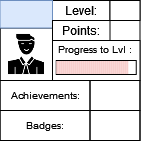

The diagram above was exported from draw.io. Its source (the exported page's mxGraphModel, read from the mxfile embedded in the PNG):
<mxGraphModel dx="53" dy="29" grid="1" gridSize="10" guides="1" tooltips="1" connect="1" arrows="1" fold="1" page="1" pageScale="1" pageWidth="827" pageHeight="1169" math="0" shadow="0">
  <root>
    <mxCell id="0" />
    <mxCell id="1" parent="0" />
    <mxCell id="3fvsm0NUnewVFNn8HCuP-1" value="" style="rounded=0;whiteSpace=wrap;html=1;" parent="1" vertex="1">
      <mxGeometry x="336.5" y="165" width="140" height="140" as="geometry" />
    </mxCell>
    <mxCell id="3fvsm0NUnewVFNn8HCuP-2" value="" style="rounded=0;whiteSpace=wrap;html=1;strokeColor=default;fontSize=10;" parent="1" vertex="1">
      <mxGeometry x="389" y="205" width="87.5" height="40" as="geometry" />
    </mxCell>
    <mxCell id="3fvsm0NUnewVFNn8HCuP-3" value="Level:" style="text;html=1;strokeColor=default;fillColor=none;align=center;verticalAlign=middle;whiteSpace=wrap;rounded=0;" parent="1" vertex="1">
      <mxGeometry x="389" y="165" width="57.5" height="20" as="geometry" />
    </mxCell>
    <mxCell id="3fvsm0NUnewVFNn8HCuP-4" value="" style="rounded=0;whiteSpace=wrap;html=1;strokeColor=default;fontSize=10;" parent="1" vertex="1">
      <mxGeometry x="392.75" y="225" width="80" height="14" as="geometry" />
    </mxCell>
    <mxCell id="3fvsm0NUnewVFNn8HCuP-6" value="Progress to Lvl :" style="text;html=1;strokeColor=none;fillColor=none;align=center;verticalAlign=middle;whiteSpace=wrap;rounded=0;fontSize=10;" parent="1" vertex="1">
      <mxGeometry x="389" y="199" width="85" height="30" as="geometry" />
    </mxCell>
    <mxCell id="3fvsm0NUnewVFNn8HCuP-7" value="" style="shape=image;html=1;verticalAlign=top;verticalLabelPosition=bottom;labelBackgroundColor=#ffffff;imageAspect=0;aspect=fixed;image=https://cdn0.iconfinder.com/data/icons/analytic-investment-and-balanced-scorecard/512/9Man_user_Student_Teacher_Avatar-128.png;strokeColor=default;fontSize=10;imageBorder=default;" parent="1" vertex="1">
      <mxGeometry x="336.5" y="192.5" width="52.5" height="52.5" as="geometry" />
    </mxCell>
    <mxCell id="3fvsm0NUnewVFNn8HCuP-8" value="" style="text;html=1;strokeColor=#6c8ebf;fillColor=#dae8fc;align=center;verticalAlign=middle;whiteSpace=wrap;rounded=0;fontSize=10;" parent="1" vertex="1">
      <mxGeometry x="336.5" y="165" width="52.5" height="27.5" as="geometry" />
    </mxCell>
    <mxCell id="3fvsm0NUnewVFNn8HCuP-9" value="Achievements:" style="text;html=1;strokeColor=default;fillColor=none;align=center;verticalAlign=middle;whiteSpace=wrap;rounded=0;fontSize=10;" parent="1" vertex="1">
      <mxGeometry x="336.5" y="245" width="90" height="30" as="geometry" />
    </mxCell>
    <mxCell id="3fvsm0NUnewVFNn8HCuP-10" value="Badges:" style="text;html=1;strokeColor=default;fillColor=none;align=center;verticalAlign=middle;whiteSpace=wrap;rounded=0;fontSize=10;" parent="1" vertex="1">
      <mxGeometry x="336.5" y="275" width="90" height="30" as="geometry" />
    </mxCell>
    <mxCell id="3fvsm0NUnewVFNn8HCuP-11" value="" style="text;html=1;strokeColor=default;fillColor=none;align=center;verticalAlign=middle;whiteSpace=wrap;rounded=0;fontSize=10;" parent="1" vertex="1">
      <mxGeometry x="426.5" y="245" width="50" height="30" as="geometry" />
    </mxCell>
    <mxCell id="3fvsm0NUnewVFNn8HCuP-12" value="" style="text;html=1;strokeColor=default;fillColor=none;align=center;verticalAlign=middle;whiteSpace=wrap;rounded=0;fontSize=10;" parent="1" vertex="1">
      <mxGeometry x="426.5" y="275" width="50" height="30" as="geometry" />
    </mxCell>
    <mxCell id="3fvsm0NUnewVFNn8HCuP-13" value="" style="rounded=0;whiteSpace=wrap;html=1;strokeColor=default;fontSize=10;" parent="1" vertex="1">
      <mxGeometry x="446.5" y="165" width="30" height="20" as="geometry" />
    </mxCell>
    <mxCell id="3fvsm0NUnewVFNn8HCuP-14" value="Points:" style="text;html=1;strokeColor=default;fillColor=none;align=center;verticalAlign=middle;whiteSpace=wrap;rounded=0;" parent="1" vertex="1">
      <mxGeometry x="389" y="185" width="57.5" height="20" as="geometry" />
    </mxCell>
    <mxCell id="E3l2862HQmyRlfRFLfaY-22" value="" style="rounded=0;whiteSpace=wrap;html=1;strokeColor=none;fontSize=10;fillColor=#f8cecc;" vertex="1" parent="1">
      <mxGeometry x="392.7499999999997" y="225.5" width="2" height="13" as="geometry" />
    </mxCell>
    <mxCell id="E3l2862HQmyRlfRFLfaY-23" value="" style="rounded=0;whiteSpace=wrap;html=1;strokeColor=none;fontSize=10;fillColor=#f8cecc;" vertex="1" parent="1">
      <mxGeometry x="394.7499999999997" y="225.5" width="2" height="13" as="geometry" />
    </mxCell>
    <mxCell id="E3l2862HQmyRlfRFLfaY-24" value="" style="rounded=0;whiteSpace=wrap;html=1;strokeColor=none;fontSize=10;fillColor=#f8cecc;" vertex="1" parent="1">
      <mxGeometry x="396.7499999999997" y="225.5" width="2" height="13" as="geometry" />
    </mxCell>
    <mxCell id="E3l2862HQmyRlfRFLfaY-25" value="" style="rounded=0;whiteSpace=wrap;html=1;strokeColor=none;fontSize=10;fillColor=#f8cecc;" vertex="1" parent="1">
      <mxGeometry x="398.7499999999997" y="225.5" width="2" height="13" as="geometry" />
    </mxCell>
    <mxCell id="E3l2862HQmyRlfRFLfaY-26" value="" style="rounded=0;whiteSpace=wrap;html=1;strokeColor=none;fontSize=10;fillColor=#f8cecc;" vertex="1" parent="1">
      <mxGeometry x="400.7499999999997" y="225.5" width="2" height="13" as="geometry" />
    </mxCell>
    <mxCell id="E3l2862HQmyRlfRFLfaY-27" value="" style="rounded=0;whiteSpace=wrap;html=1;strokeColor=none;fontSize=10;fillColor=#f8cecc;" vertex="1" parent="1">
      <mxGeometry x="402.7499999999997" y="225.5" width="2" height="13" as="geometry" />
    </mxCell>
    <mxCell id="E3l2862HQmyRlfRFLfaY-28" value="" style="rounded=0;whiteSpace=wrap;html=1;strokeColor=none;fontSize=10;fillColor=#f8cecc;" vertex="1" parent="1">
      <mxGeometry x="404.7499999999997" y="225.5" width="2" height="13" as="geometry" />
    </mxCell>
    <mxCell id="E3l2862HQmyRlfRFLfaY-29" value="" style="rounded=0;whiteSpace=wrap;html=1;strokeColor=none;fontSize=10;fillColor=#f8cecc;" vertex="1" parent="1">
      <mxGeometry x="406.7499999999997" y="225.5" width="2" height="13" as="geometry" />
    </mxCell>
    <mxCell id="E3l2862HQmyRlfRFLfaY-30" value="" style="rounded=0;whiteSpace=wrap;html=1;strokeColor=none;fontSize=10;fillColor=#f8cecc;" vertex="1" parent="1">
      <mxGeometry x="408.7499999999997" y="225.5" width="2" height="13" as="geometry" />
    </mxCell>
    <mxCell id="E3l2862HQmyRlfRFLfaY-31" value="" style="rounded=0;whiteSpace=wrap;html=1;strokeColor=none;fontSize=10;fillColor=#f8cecc;" vertex="1" parent="1">
      <mxGeometry x="410.7499999999997" y="225.5" width="2" height="13" as="geometry" />
    </mxCell>
    <mxCell id="E3l2862HQmyRlfRFLfaY-32" value="" style="rounded=0;whiteSpace=wrap;html=1;strokeColor=none;fontSize=10;fillColor=#f8cecc;" vertex="1" parent="1">
      <mxGeometry x="412.7499999999997" y="225.5" width="2" height="13" as="geometry" />
    </mxCell>
    <mxCell id="E3l2862HQmyRlfRFLfaY-33" value="" style="rounded=0;whiteSpace=wrap;html=1;strokeColor=none;fontSize=10;fillColor=#f8cecc;" vertex="1" parent="1">
      <mxGeometry x="414.7499999999997" y="225.5" width="2" height="13" as="geometry" />
    </mxCell>
    <mxCell id="E3l2862HQmyRlfRFLfaY-34" value="" style="rounded=0;whiteSpace=wrap;html=1;strokeColor=none;fontSize=10;fillColor=#f8cecc;" vertex="1" parent="1">
      <mxGeometry x="416.7499999999997" y="225.5" width="2" height="13" as="geometry" />
    </mxCell>
    <mxCell id="E3l2862HQmyRlfRFLfaY-35" value="" style="rounded=0;whiteSpace=wrap;html=1;strokeColor=none;fontSize=10;fillColor=#f8cecc;" vertex="1" parent="1">
      <mxGeometry x="418.7499999999997" y="225.5" width="2" height="13" as="geometry" />
    </mxCell>
    <mxCell id="E3l2862HQmyRlfRFLfaY-36" value="" style="rounded=0;whiteSpace=wrap;html=1;strokeColor=none;fontSize=10;fillColor=#f8cecc;" vertex="1" parent="1">
      <mxGeometry x="420.7499999999997" y="225.5" width="2" height="13" as="geometry" />
    </mxCell>
    <mxCell id="E3l2862HQmyRlfRFLfaY-37" value="" style="rounded=0;whiteSpace=wrap;html=1;strokeColor=none;fontSize=10;fillColor=#f8cecc;" vertex="1" parent="1">
      <mxGeometry x="422.7499999999997" y="225.5" width="2" height="13" as="geometry" />
    </mxCell>
    <mxCell id="E3l2862HQmyRlfRFLfaY-38" value="" style="rounded=0;whiteSpace=wrap;html=1;strokeColor=none;fontSize=10;fillColor=#f8cecc;" vertex="1" parent="1">
      <mxGeometry x="424.7499999999997" y="225.5" width="2" height="13" as="geometry" />
    </mxCell>
    <mxCell id="E3l2862HQmyRlfRFLfaY-39" value="" style="rounded=0;whiteSpace=wrap;html=1;strokeColor=none;fontSize=10;fillColor=#f8cecc;" vertex="1" parent="1">
      <mxGeometry x="426.7499999999997" y="225.5" width="2" height="13" as="geometry" />
    </mxCell>
    <mxCell id="E3l2862HQmyRlfRFLfaY-40" value="" style="rounded=0;whiteSpace=wrap;html=1;strokeColor=none;fontSize=10;fillColor=#f8cecc;" vertex="1" parent="1">
      <mxGeometry x="428.7499999999997" y="225.5" width="2" height="13" as="geometry" />
    </mxCell>
    <mxCell id="E3l2862HQmyRlfRFLfaY-41" value="" style="rounded=0;whiteSpace=wrap;html=1;strokeColor=none;fontSize=10;fillColor=#f8cecc;" vertex="1" parent="1">
      <mxGeometry x="430.7499999999997" y="225.5" width="2" height="13" as="geometry" />
    </mxCell>
    <mxCell id="E3l2862HQmyRlfRFLfaY-42" value="" style="rounded=0;whiteSpace=wrap;html=1;strokeColor=none;fontSize=10;fillColor=#f8cecc;" vertex="1" parent="1">
      <mxGeometry x="432.7499999999997" y="225.5" width="2" height="13" as="geometry" />
    </mxCell>
    <mxCell id="E3l2862HQmyRlfRFLfaY-43" value="" style="rounded=0;whiteSpace=wrap;html=1;strokeColor=none;fontSize=10;fillColor=#f8cecc;" vertex="1" parent="1">
      <mxGeometry x="434.7499999999997" y="225.5" width="2" height="13" as="geometry" />
    </mxCell>
    <mxCell id="E3l2862HQmyRlfRFLfaY-44" value="" style="rounded=0;whiteSpace=wrap;html=1;strokeColor=none;fontSize=10;fillColor=#f8cecc;" vertex="1" parent="1">
      <mxGeometry x="436.7499999999997" y="225.5" width="2" height="13" as="geometry" />
    </mxCell>
    <mxCell id="E3l2862HQmyRlfRFLfaY-45" value="" style="rounded=0;whiteSpace=wrap;html=1;strokeColor=none;fontSize=10;fillColor=#f8cecc;" vertex="1" parent="1">
      <mxGeometry x="438.7499999999997" y="225.5" width="2" height="13" as="geometry" />
    </mxCell>
    <mxCell id="E3l2862HQmyRlfRFLfaY-46" value="" style="rounded=0;whiteSpace=wrap;html=1;strokeColor=none;fontSize=10;fillColor=#f8cecc;" vertex="1" parent="1">
      <mxGeometry x="440.7499999999997" y="225.5" width="2" height="13" as="geometry" />
    </mxCell>
    <mxCell id="E3l2862HQmyRlfRFLfaY-47" value="" style="rounded=0;whiteSpace=wrap;html=1;strokeColor=none;fontSize=10;fillColor=#f8cecc;" vertex="1" parent="1">
      <mxGeometry x="442.7499999999997" y="225.5" width="2" height="13" as="geometry" />
    </mxCell>
    <mxCell id="E3l2862HQmyRlfRFLfaY-48" value="" style="rounded=0;whiteSpace=wrap;html=1;strokeColor=none;fontSize=10;fillColor=#f8cecc;" vertex="1" parent="1">
      <mxGeometry x="444.7499999999997" y="225.5" width="2" height="13" as="geometry" />
    </mxCell>
    <mxCell id="E3l2862HQmyRlfRFLfaY-49" value="" style="rounded=0;whiteSpace=wrap;html=1;strokeColor=none;fontSize=10;fillColor=#f8cecc;" vertex="1" parent="1">
      <mxGeometry x="446.7499999999997" y="225.5" width="2" height="13" as="geometry" />
    </mxCell>
    <mxCell id="E3l2862HQmyRlfRFLfaY-50" value="" style="rounded=0;whiteSpace=wrap;html=1;strokeColor=none;fontSize=10;fillColor=#f8cecc;" vertex="1" parent="1">
      <mxGeometry x="448.7499999999997" y="225.5" width="2" height="13" as="geometry" />
    </mxCell>
    <mxCell id="E3l2862HQmyRlfRFLfaY-51" value="" style="rounded=0;whiteSpace=wrap;html=1;strokeColor=none;fontSize=10;fillColor=#f8cecc;" vertex="1" parent="1">
      <mxGeometry x="450.7499999999997" y="225.5" width="2" height="13" as="geometry" />
    </mxCell>
    <mxCell id="E3l2862HQmyRlfRFLfaY-52" value="" style="rounded=0;whiteSpace=wrap;html=1;strokeColor=none;fontSize=10;fillColor=#f8cecc;" vertex="1" parent="1">
      <mxGeometry x="452.7499999999997" y="225.5" width="2" height="13" as="geometry" />
    </mxCell>
    <mxCell id="E3l2862HQmyRlfRFLfaY-53" value="" style="rounded=0;whiteSpace=wrap;html=1;strokeColor=none;fontSize=10;fillColor=#f8cecc;" vertex="1" parent="1">
      <mxGeometry x="454.7499999999997" y="225.5" width="2" height="13" as="geometry" />
    </mxCell>
    <mxCell id="E3l2862HQmyRlfRFLfaY-54" value="" style="rounded=0;whiteSpace=wrap;html=1;strokeColor=none;fontSize=10;fillColor=#f8cecc;" vertex="1" parent="1">
      <mxGeometry x="456.7499999999997" y="225.5" width="2" height="13" as="geometry" />
    </mxCell>
    <mxCell id="E3l2862HQmyRlfRFLfaY-55" value="" style="rounded=0;whiteSpace=wrap;html=1;strokeColor=none;fontSize=10;fillColor=#f8cecc;" vertex="1" parent="1">
      <mxGeometry x="458.7499999999997" y="225.5" width="2" height="13" as="geometry" />
    </mxCell>
    <mxCell id="E3l2862HQmyRlfRFLfaY-56" value="" style="rounded=0;whiteSpace=wrap;html=1;strokeColor=none;fontSize=10;fillColor=#f8cecc;" vertex="1" parent="1">
      <mxGeometry x="460.7499999999997" y="225.5" width="2" height="13" as="geometry" />
    </mxCell>
    <mxCell id="E3l2862HQmyRlfRFLfaY-57" value="" style="rounded=0;whiteSpace=wrap;html=1;strokeColor=none;fontSize=10;fillColor=#f8cecc;" vertex="1" parent="1">
      <mxGeometry x="462.7499999999997" y="225.5" width="2" height="13" as="geometry" />
    </mxCell>
  </root>
</mxGraphModel>